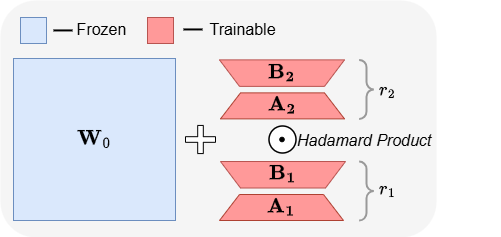

The diagram above was exported from draw.io. Its source (the exported page's mxGraphModel, read from the mxfile embedded in the PNG):
<mxGraphModel dx="562" dy="348" grid="0" gridSize="10" guides="1" tooltips="1" connect="1" arrows="1" fold="1" page="1" pageScale="1" pageWidth="850" pageHeight="1100" math="1" shadow="0">
  <root>
    <mxCell id="aLWJ0vSmN9m4cfi1YME5-0" />
    <mxCell id="aLWJ0vSmN9m4cfi1YME5-1" parent="aLWJ0vSmN9m4cfi1YME5-0" />
    <mxCell id="yxZCT1upW3thbtBTBBq0-11" value="" style="rounded=1;whiteSpace=wrap;html=1;fillColor=#f5f5f5;fontColor=#333333;strokeColor=none;strokeWidth=0.1;container=0;" vertex="1" parent="aLWJ0vSmN9m4cfi1YME5-1">
      <mxGeometry x="233" y="433" width="436" height="237" as="geometry" />
    </mxCell>
    <mxCell id="GzqUX-xvkgW5GsmMmFS6-8" value="" style="labelPosition=right;align=left;strokeWidth=2;shape=mxgraph.mockup.markup.curlyBrace;html=1;shadow=0;dashed=0;strokeColor=#999999;direction=south;container=0;" vertex="1" parent="aLWJ0vSmN9m4cfi1YME5-1">
      <mxGeometry x="465" y="492.38" width="268" height="58.99" as="geometry" />
    </mxCell>
    <mxCell id="GzqUX-xvkgW5GsmMmFS6-10" value="" style="labelPosition=right;align=left;strokeWidth=2;shape=mxgraph.mockup.markup.curlyBrace;html=1;shadow=0;dashed=0;strokeColor=#999999;direction=south;container=0;" vertex="1" parent="aLWJ0vSmN9m4cfi1YME5-1">
      <mxGeometry x="465" y="594.01" width="268" height="58.99" as="geometry" />
    </mxCell>
    <mxCell id="aLWJ0vSmN9m4cfi1YME5-4" value="$$\mathbf{W}_0 $$" style="whiteSpace=wrap;html=1;aspect=fixed;fillColor=#dae8fc;strokeColor=#6c8ebf;fontSize=18;container=0;" vertex="1" parent="aLWJ0vSmN9m4cfi1YME5-1">
      <mxGeometry x="246" y="491" width="162" height="162" as="geometry" />
    </mxCell>
    <mxCell id="aLWJ0vSmN9m4cfi1YME5-5" value="$$\mathbf{A_2}$$" style="shape=trapezoid;perimeter=trapezoidPerimeter;whiteSpace=wrap;html=1;fixedSize=1;fillColor=#FF9999;strokeColor=#ae4132;gradientColor=none;fontSize=18;container=0;" vertex="1" parent="aLWJ0vSmN9m4cfi1YME5-1">
      <mxGeometry x="453" y="525.38" width="124" height="26" as="geometry" />
    </mxCell>
    <mxCell id="aLWJ0vSmN9m4cfi1YME5-6" value="$$\mathbf{B_2}$$" style="shape=trapezoid;perimeter=trapezoidPerimeter;whiteSpace=wrap;fixedSize=1;direction=west;fillColor=#FF9999;strokeColor=#b85450;fontSize=18;html=1;container=0;" vertex="1" parent="aLWJ0vSmN9m4cfi1YME5-1">
      <mxGeometry x="452" y="492.38" width="125" height="26.5" as="geometry" />
    </mxCell>
    <mxCell id="aLWJ0vSmN9m4cfi1YME5-16" value="$$\mathbf{A_1}$$" style="shape=trapezoid;perimeter=trapezoidPerimeter;whiteSpace=wrap;html=1;fixedSize=1;fillColor=#FF9999;strokeColor=#ae4132;gradientColor=none;fontSize=18;container=0;" vertex="1" parent="aLWJ0vSmN9m4cfi1YME5-1">
      <mxGeometry x="452" y="627" width="124" height="26" as="geometry" />
    </mxCell>
    <mxCell id="aLWJ0vSmN9m4cfi1YME5-17" value="$$\mathbf{B_1}$$" style="shape=trapezoid;perimeter=trapezoidPerimeter;whiteSpace=wrap;fixedSize=1;direction=west;fillColor=#FF9999;strokeColor=#b85450;fontSize=18;html=1;container=0;" vertex="1" parent="aLWJ0vSmN9m4cfi1YME5-1">
      <mxGeometry x="453" y="594.01" width="125" height="26.5" as="geometry" />
    </mxCell>
    <mxCell id="GzqUX-xvkgW5GsmMmFS6-1" value="" style="ellipse;whiteSpace=wrap;html=1;aspect=fixed;strokeWidth=1.5;container=0;" vertex="1" parent="aLWJ0vSmN9m4cfi1YME5-1">
      <mxGeometry x="501.5" y="558.5" width="27" height="27" as="geometry" />
    </mxCell>
    <mxCell id="GzqUX-xvkgW5GsmMmFS6-2" value="" style="ellipse;whiteSpace=wrap;html=1;aspect=fixed;fillColor=#000000;container=0;" vertex="1" parent="aLWJ0vSmN9m4cfi1YME5-1">
      <mxGeometry x="512.25" y="569.75" width="4.5" height="4.5" as="geometry" />
    </mxCell>
    <mxCell id="GzqUX-xvkgW5GsmMmFS6-3" value="" style="shape=cross;whiteSpace=wrap;html=1;strokeWidth=1;container=0;" vertex="1" parent="aLWJ0vSmN9m4cfi1YME5-1">
      <mxGeometry x="418" y="557.9300000000001" width="30" height="28.15" as="geometry" />
    </mxCell>
    <mxCell id="GzqUX-xvkgW5GsmMmFS6-4" value="&lt;font&gt;&lt;font data-font-src=&quot;https://fonts.googleapis.com/css?family=computer+modern&quot;&gt;Hadamard&amp;nbsp;&lt;/font&gt;&lt;span style=&quot;background-color: transparent; color: light-dark(rgb(0, 0, 0), rgb(255, 255, 255));&quot;&gt;Product&lt;/span&gt;&lt;/font&gt;" style="text;html=1;align=left;verticalAlign=middle;resizable=0;points=[];autosize=1;strokeColor=none;fillColor=none;fontFamily=Helvetica;fontSize=16;horizontal=1;labelPosition=center;verticalLabelPosition=middle;spacing=1;spacingBottom=0;fontStyle=2;container=0;" vertex="1" parent="aLWJ0vSmN9m4cfi1YME5-1">
      <mxGeometry x="528.5" y="559.08" width="150" height="27" as="geometry" />
    </mxCell>
    <mxCell id="GzqUX-xvkgW5GsmMmFS6-11" value="$$r_2$$" style="text;html=1;align=center;verticalAlign=middle;resizable=0;points=[];autosize=1;strokeColor=none;fillColor=none;fontSize=16;fontStyle=1;container=0;" vertex="1" parent="aLWJ0vSmN9m4cfi1YME5-1">
      <mxGeometry x="581" y="506.38" width="77" height="31" as="geometry" />
    </mxCell>
    <mxCell id="GzqUX-xvkgW5GsmMmFS6-12" value="$$r_1$$" style="text;html=1;align=center;verticalAlign=middle;resizable=0;points=[];autosize=1;strokeColor=none;fillColor=none;fontSize=16;fontStyle=1;container=0;" vertex="1" parent="aLWJ0vSmN9m4cfi1YME5-1">
      <mxGeometry x="581" y="606" width="77" height="31" as="geometry" />
    </mxCell>
    <mxCell id="yxZCT1upW3thbtBTBBq0-1" value="" style="rounded=0;whiteSpace=wrap;html=1;fillColor=#dae8fc;strokeColor=#6c8ebf;container=0;" vertex="1" parent="aLWJ0vSmN9m4cfi1YME5-1">
      <mxGeometry x="253" y="450" width="26" height="26" as="geometry" />
    </mxCell>
    <mxCell id="yxZCT1upW3thbtBTBBq0-4" value="&lt;font style=&quot;font-size: 16px;&quot;&gt;Frozen&lt;/font&gt;&lt;div&gt;&lt;br&gt;&lt;/div&gt;" style="text;html=1;align=center;verticalAlign=middle;resizable=0;points=[];autosize=1;strokeColor=none;fillColor=none;fontSize=18;container=0;" vertex="1" parent="aLWJ0vSmN9m4cfi1YME5-1">
      <mxGeometry x="300" y="445" width="68" height="55" as="geometry" />
    </mxCell>
    <mxCell id="yxZCT1upW3thbtBTBBq0-6" value="" style="endArrow=none;html=1;rounded=0;strokeWidth=2;" edge="1" parent="aLWJ0vSmN9m4cfi1YME5-1">
      <mxGeometry width="50" height="50" relative="1" as="geometry">
        <mxPoint x="286" y="462.93" as="sourcePoint" />
        <mxPoint x="305" y="462.93" as="targetPoint" />
      </mxGeometry>
    </mxCell>
    <mxCell id="yxZCT1upW3thbtBTBBq0-8" value="" style="rounded=0;whiteSpace=wrap;html=1;fillColor=#FF9999;strokeColor=#b85450;container=0;" vertex="1" parent="aLWJ0vSmN9m4cfi1YME5-1">
      <mxGeometry x="380" y="450" width="26" height="26" as="geometry" />
    </mxCell>
    <mxCell id="yxZCT1upW3thbtBTBBq0-9" value="&lt;div&gt;&lt;font style=&quot;font-size: 16px;&quot;&gt;Trainable&lt;/font&gt;&lt;/div&gt;" style="text;html=1;align=center;verticalAlign=middle;resizable=0;points=[];autosize=1;strokeColor=none;fillColor=none;fontSize=18;container=0;" vertex="1" parent="aLWJ0vSmN9m4cfi1YME5-1">
      <mxGeometry x="432.75" y="445" width="84" height="34" as="geometry" />
    </mxCell>
    <mxCell id="yxZCT1upW3thbtBTBBq0-10" value="" style="endArrow=none;html=1;rounded=0;strokeWidth=2;" edge="1" parent="aLWJ0vSmN9m4cfi1YME5-1">
      <mxGeometry width="50" height="50" relative="1" as="geometry">
        <mxPoint x="416" y="461.95" as="sourcePoint" />
        <mxPoint x="435" y="461.95" as="targetPoint" />
      </mxGeometry>
    </mxCell>
  </root>
</mxGraphModel>